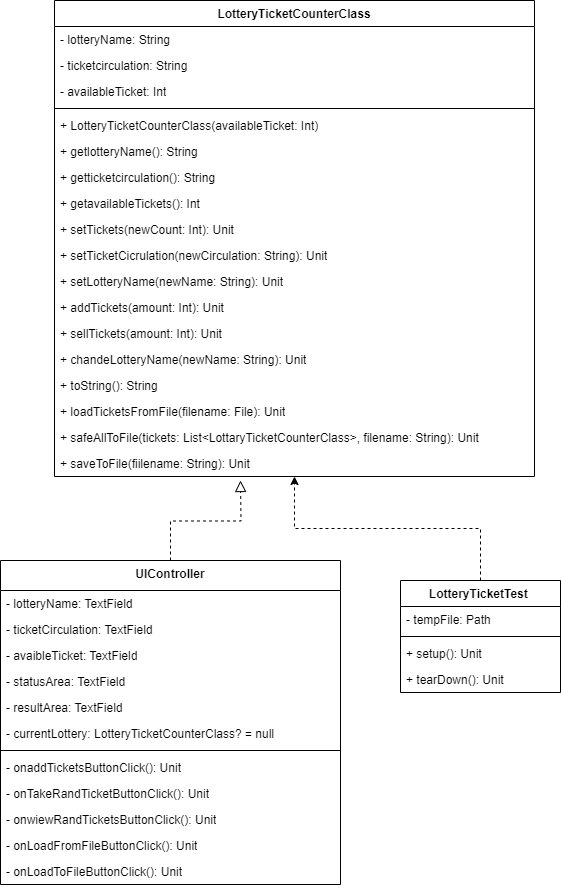

The diagram above was exported from draw.io. Its source (the exported page's mxGraphModel, read from the mxfile embedded in the PNG):
<mxGraphModel dx="756" dy="584" grid="1" gridSize="10" guides="1" tooltips="1" connect="1" arrows="1" fold="1" page="1" pageScale="1" pageWidth="827" pageHeight="1169" background="#ffffff" math="0" shadow="0">
  <root>
    <mxCell id="0" />
    <mxCell id="1" parent="0" />
    <mxCell id="15" value="LotteryTicketCounterClass" style="swimlane;fontStyle=1;align=center;verticalAlign=top;childLayout=stackLayout;horizontal=1;startSize=26;horizontalStack=0;resizeParent=1;resizeParentMax=0;resizeLast=0;collapsible=1;marginBottom=0;whiteSpace=wrap;html=1;" parent="1" vertex="1">
      <mxGeometry x="174" y="320" width="480" height="476" as="geometry" />
    </mxCell>
    <mxCell id="16" value="- lotteryName: String" style="text;strokeColor=none;fillColor=none;align=left;verticalAlign=top;spacingLeft=4;spacingRight=4;overflow=hidden;rotatable=0;points=[[0,0.5],[1,0.5]];portConstraint=eastwest;whiteSpace=wrap;html=1;" parent="15" vertex="1">
      <mxGeometry y="26" width="480" height="26" as="geometry" />
    </mxCell>
    <mxCell id="19" value="- ticketcirculation: String" style="text;strokeColor=none;fillColor=none;align=left;verticalAlign=top;spacingLeft=4;spacingRight=4;overflow=hidden;rotatable=0;points=[[0,0.5],[1,0.5]];portConstraint=eastwest;whiteSpace=wrap;html=1;" parent="15" vertex="1">
      <mxGeometry y="52" width="480" height="26" as="geometry" />
    </mxCell>
    <mxCell id="20" value="- availableTicket: Int" style="text;strokeColor=none;fillColor=none;align=left;verticalAlign=top;spacingLeft=4;spacingRight=4;overflow=hidden;rotatable=0;points=[[0,0.5],[1,0.5]];portConstraint=eastwest;whiteSpace=wrap;html=1;" parent="15" vertex="1">
      <mxGeometry y="78" width="480" height="26" as="geometry" />
    </mxCell>
    <mxCell id="17" value="" style="line;strokeWidth=1;fillColor=none;align=left;verticalAlign=middle;spacingTop=-1;spacingLeft=3;spacingRight=3;rotatable=0;labelPosition=right;points=[];portConstraint=eastwest;strokeColor=inherit;" parent="15" vertex="1">
      <mxGeometry y="104" width="480" height="8" as="geometry" />
    </mxCell>
    <mxCell id="18" value="+&amp;nbsp;LotteryTicketCounterClass(availableTicket: Int)" style="text;strokeColor=none;fillColor=none;align=left;verticalAlign=top;spacingLeft=4;spacingRight=4;overflow=hidden;rotatable=0;points=[[0,0.5],[1,0.5]];portConstraint=eastwest;whiteSpace=wrap;html=1;" parent="15" vertex="1">
      <mxGeometry y="112" width="480" height="26" as="geometry" />
    </mxCell>
    <mxCell id="42" value="+ getlotteryName(): String" style="text;strokeColor=none;fillColor=none;align=left;verticalAlign=top;spacingLeft=4;spacingRight=4;overflow=hidden;rotatable=0;points=[[0,0.5],[1,0.5]];portConstraint=eastwest;whiteSpace=wrap;html=1;" parent="15" vertex="1">
      <mxGeometry y="138" width="480" height="26" as="geometry" />
    </mxCell>
    <mxCell id="28" value="+ getticketcirculation(): String" style="text;strokeColor=none;fillColor=none;align=left;verticalAlign=top;spacingLeft=4;spacingRight=4;overflow=hidden;rotatable=0;points=[[0,0.5],[1,0.5]];portConstraint=eastwest;whiteSpace=wrap;html=1;" parent="15" vertex="1">
      <mxGeometry y="164" width="480" height="26" as="geometry" />
    </mxCell>
    <mxCell id="45" value="+ getavailableTickets(): Int" style="text;strokeColor=none;fillColor=none;align=left;verticalAlign=top;spacingLeft=4;spacingRight=4;overflow=hidden;rotatable=0;points=[[0,0.5],[1,0.5]];portConstraint=eastwest;whiteSpace=wrap;html=1;" parent="15" vertex="1">
      <mxGeometry y="190" width="480" height="26" as="geometry" />
    </mxCell>
    <mxCell id="44" value="+ setTickets(newCount: Int): Unit" style="text;strokeColor=none;fillColor=none;align=left;verticalAlign=top;spacingLeft=4;spacingRight=4;overflow=hidden;rotatable=0;points=[[0,0.5],[1,0.5]];portConstraint=eastwest;whiteSpace=wrap;html=1;" parent="15" vertex="1">
      <mxGeometry y="216" width="480" height="26" as="geometry" />
    </mxCell>
    <mxCell id="43" value="+ setTicketCicrulation(newCirculation: String): Unit" style="text;strokeColor=none;fillColor=none;align=left;verticalAlign=top;spacingLeft=4;spacingRight=4;overflow=hidden;rotatable=0;points=[[0,0.5],[1,0.5]];portConstraint=eastwest;whiteSpace=wrap;html=1;" parent="15" vertex="1">
      <mxGeometry y="242" width="480" height="26" as="geometry" />
    </mxCell>
    <mxCell id="29" value="+ setLotteryName(newName: String): Unit&lt;br&gt;" style="text;strokeColor=none;fillColor=none;align=left;verticalAlign=top;spacingLeft=4;spacingRight=4;overflow=hidden;rotatable=0;points=[[0,0.5],[1,0.5]];portConstraint=eastwest;whiteSpace=wrap;html=1;" parent="15" vertex="1">
      <mxGeometry y="268" width="480" height="26" as="geometry" />
    </mxCell>
    <mxCell id="30" value="+ addTickets(amount: Int): Unit" style="text;strokeColor=none;fillColor=none;align=left;verticalAlign=top;spacingLeft=4;spacingRight=4;overflow=hidden;rotatable=0;points=[[0,0.5],[1,0.5]];portConstraint=eastwest;whiteSpace=wrap;html=1;" parent="15" vertex="1">
      <mxGeometry y="294" width="480" height="26" as="geometry" />
    </mxCell>
    <mxCell id="31" value="+ sellTickets(amount: Int): Unit" style="text;strokeColor=none;fillColor=none;align=left;verticalAlign=top;spacingLeft=4;spacingRight=4;overflow=hidden;rotatable=0;points=[[0,0.5],[1,0.5]];portConstraint=eastwest;whiteSpace=wrap;html=1;" parent="15" vertex="1">
      <mxGeometry y="320" width="480" height="26" as="geometry" />
    </mxCell>
    <mxCell id="32" value="+ chandeLotteryName(newName: String): Unit" style="text;strokeColor=none;fillColor=none;align=left;verticalAlign=top;spacingLeft=4;spacingRight=4;overflow=hidden;rotatable=0;points=[[0,0.5],[1,0.5]];portConstraint=eastwest;whiteSpace=wrap;html=1;" parent="15" vertex="1">
      <mxGeometry y="346" width="480" height="26" as="geometry" />
    </mxCell>
    <mxCell id="33" value="+ toString(): String" style="text;strokeColor=none;fillColor=none;align=left;verticalAlign=top;spacingLeft=4;spacingRight=4;overflow=hidden;rotatable=0;points=[[0,0.5],[1,0.5]];portConstraint=eastwest;whiteSpace=wrap;html=1;" parent="15" vertex="1">
      <mxGeometry y="372" width="480" height="26" as="geometry" />
    </mxCell>
    <mxCell id="34" value="+ loadTicketsFromFile(filename: File): Unit" style="text;strokeColor=none;fillColor=none;align=left;verticalAlign=top;spacingLeft=4;spacingRight=4;overflow=hidden;rotatable=0;points=[[0,0.5],[1,0.5]];portConstraint=eastwest;whiteSpace=wrap;html=1;" parent="15" vertex="1">
      <mxGeometry y="398" width="480" height="26" as="geometry" />
    </mxCell>
    <mxCell id="35" value="+ safeAllToFile(tickets: List&amp;lt;LottaryTicketCounterClass&amp;gt;, filename: String): Unit" style="text;strokeColor=none;fillColor=none;align=left;verticalAlign=top;spacingLeft=4;spacingRight=4;overflow=hidden;rotatable=0;points=[[0,0.5],[1,0.5]];portConstraint=eastwest;whiteSpace=wrap;html=1;" parent="15" vertex="1">
      <mxGeometry y="424" width="480" height="26" as="geometry" />
    </mxCell>
    <mxCell id="36" value="+ saveToFile(fiilename: String): Unit" style="text;strokeColor=none;fillColor=none;align=left;verticalAlign=top;spacingLeft=4;spacingRight=4;overflow=hidden;rotatable=0;points=[[0,0.5],[1,0.5]];portConstraint=eastwest;whiteSpace=wrap;html=1;" parent="15" vertex="1">
      <mxGeometry y="450" width="480" height="26" as="geometry" />
    </mxCell>
    <mxCell id="61" style="edgeStyle=orthogonalEdgeStyle;rounded=0;orthogonalLoop=1;jettySize=auto;html=1;exitX=0.5;exitY=0;exitDx=0;exitDy=0;startArrow=none;startFill=0;startSize=10;endSize=9;dashed=1;endArrow=block;endFill=0;" parent="1" source="46" edge="1">
      <mxGeometry relative="1" as="geometry">
        <mxPoint x="360" y="800" as="targetPoint" />
      </mxGeometry>
    </mxCell>
    <mxCell id="46" value="UIController" style="swimlane;fontStyle=1;align=center;verticalAlign=top;childLayout=stackLayout;horizontal=1;startSize=30;horizontalStack=0;resizeParent=1;resizeParentMax=0;resizeLast=0;collapsible=1;marginBottom=0;whiteSpace=wrap;html=1;" parent="1" vertex="1">
      <mxGeometry x="120" y="880" width="340" height="324" as="geometry" />
    </mxCell>
    <mxCell id="47" value="- lotteryName: TextField" style="text;strokeColor=none;fillColor=none;align=left;verticalAlign=top;spacingLeft=4;spacingRight=4;overflow=hidden;rotatable=0;points=[[0,0.5],[1,0.5]];portConstraint=eastwest;whiteSpace=wrap;html=1;" parent="46" vertex="1">
      <mxGeometry y="30" width="340" height="26" as="geometry" />
    </mxCell>
    <mxCell id="50" value="- ticketCirculation: TextField" style="text;strokeColor=none;fillColor=none;align=left;verticalAlign=top;spacingLeft=4;spacingRight=4;overflow=hidden;rotatable=0;points=[[0,0.5],[1,0.5]];portConstraint=eastwest;whiteSpace=wrap;html=1;" parent="46" vertex="1">
      <mxGeometry y="56" width="340" height="26" as="geometry" />
    </mxCell>
    <mxCell id="51" value="- avaibleTicket: TextField" style="text;strokeColor=none;fillColor=none;align=left;verticalAlign=top;spacingLeft=4;spacingRight=4;overflow=hidden;rotatable=0;points=[[0,0.5],[1,0.5]];portConstraint=eastwest;whiteSpace=wrap;html=1;" parent="46" vertex="1">
      <mxGeometry y="82" width="340" height="26" as="geometry" />
    </mxCell>
    <mxCell id="52" value="- statusArea: TextField" style="text;strokeColor=none;fillColor=none;align=left;verticalAlign=top;spacingLeft=4;spacingRight=4;overflow=hidden;rotatable=0;points=[[0,0.5],[1,0.5]];portConstraint=eastwest;whiteSpace=wrap;html=1;" parent="46" vertex="1">
      <mxGeometry y="108" width="340" height="26" as="geometry" />
    </mxCell>
    <mxCell id="53" value="- resultArea: TextField" style="text;strokeColor=none;fillColor=none;align=left;verticalAlign=top;spacingLeft=4;spacingRight=4;overflow=hidden;rotatable=0;points=[[0,0.5],[1,0.5]];portConstraint=eastwest;whiteSpace=wrap;html=1;" parent="46" vertex="1">
      <mxGeometry y="134" width="340" height="26" as="geometry" />
    </mxCell>
    <mxCell id="54" value="- currentLottery: LotteryTicketCounterClass? = null" style="text;strokeColor=none;fillColor=none;align=left;verticalAlign=top;spacingLeft=4;spacingRight=4;overflow=hidden;rotatable=0;points=[[0,0.5],[1,0.5]];portConstraint=eastwest;whiteSpace=wrap;html=1;" parent="46" vertex="1">
      <mxGeometry y="160" width="340" height="26" as="geometry" />
    </mxCell>
    <mxCell id="48" value="" style="line;strokeWidth=1;fillColor=none;align=left;verticalAlign=middle;spacingTop=-1;spacingLeft=3;spacingRight=3;rotatable=0;labelPosition=right;points=[];portConstraint=eastwest;strokeColor=inherit;" parent="46" vertex="1">
      <mxGeometry y="186" width="340" height="8" as="geometry" />
    </mxCell>
    <mxCell id="49" value="- onaddTicketsButtonClick()&lt;span style=&quot;background-color: initial;&quot;&gt;: Unit&lt;/span&gt;" style="text;strokeColor=none;fillColor=none;align=left;verticalAlign=top;spacingLeft=4;spacingRight=4;overflow=hidden;rotatable=0;points=[[0,0.5],[1,0.5]];portConstraint=eastwest;whiteSpace=wrap;html=1;" parent="46" vertex="1">
      <mxGeometry y="194" width="340" height="26" as="geometry" />
    </mxCell>
    <mxCell id="62" value="-&amp;nbsp;onTakeRandTicketButtonClick&lt;span style=&quot;background-color: initial;&quot;&gt;()&lt;/span&gt;&lt;span style=&quot;background-color: initial;&quot;&gt;: Unit&lt;/span&gt;" style="text;strokeColor=none;fillColor=none;align=left;verticalAlign=top;spacingLeft=4;spacingRight=4;overflow=hidden;rotatable=0;points=[[0,0.5],[1,0.5]];portConstraint=eastwest;whiteSpace=wrap;html=1;" parent="46" vertex="1">
      <mxGeometry y="220" width="340" height="26" as="geometry" />
    </mxCell>
    <mxCell id="63" value="-&amp;nbsp;onwiewRandTicketsButtonClick&lt;span style=&quot;background-color: initial;&quot;&gt;()&lt;/span&gt;&lt;span style=&quot;background-color: initial;&quot;&gt;: Unit&lt;/span&gt;" style="text;strokeColor=none;fillColor=none;align=left;verticalAlign=top;spacingLeft=4;spacingRight=4;overflow=hidden;rotatable=0;points=[[0,0.5],[1,0.5]];portConstraint=eastwest;whiteSpace=wrap;html=1;" parent="46" vertex="1">
      <mxGeometry y="246" width="340" height="26" as="geometry" />
    </mxCell>
    <mxCell id="64" value="-&amp;nbsp;onLoadFromFileButtonClick&lt;span style=&quot;background-color: initial;&quot;&gt;()&lt;/span&gt;&lt;span style=&quot;background-color: initial;&quot;&gt;: Unit&lt;/span&gt;" style="text;strokeColor=none;fillColor=none;align=left;verticalAlign=top;spacingLeft=4;spacingRight=4;overflow=hidden;rotatable=0;points=[[0,0.5],[1,0.5]];portConstraint=eastwest;whiteSpace=wrap;html=1;" parent="46" vertex="1">
      <mxGeometry y="272" width="340" height="26" as="geometry" />
    </mxCell>
    <mxCell id="65" value="-&amp;nbsp;onLoadToFileButtonClick&lt;span style=&quot;background-color: initial;&quot;&gt;()&lt;/span&gt;&lt;span style=&quot;background-color: initial;&quot;&gt;: Unit&lt;/span&gt;" style="text;strokeColor=none;fillColor=none;align=left;verticalAlign=top;spacingLeft=4;spacingRight=4;overflow=hidden;rotatable=0;points=[[0,0.5],[1,0.5]];portConstraint=eastwest;whiteSpace=wrap;html=1;" parent="46" vertex="1">
      <mxGeometry y="298" width="340" height="26" as="geometry" />
    </mxCell>
    <mxCell id="71" style="edgeStyle=orthogonalEdgeStyle;rounded=0;orthogonalLoop=1;jettySize=auto;html=1;exitX=0.5;exitY=0;exitDx=0;exitDy=0;dashed=1;" parent="1" source="67" target="15" edge="1">
      <mxGeometry relative="1" as="geometry" />
    </mxCell>
    <mxCell id="67" value="LotteryTicketTest&amp;nbsp;" style="swimlane;fontStyle=1;align=center;verticalAlign=top;childLayout=stackLayout;horizontal=1;startSize=26;horizontalStack=0;resizeParent=1;resizeParentMax=0;resizeLast=0;collapsible=1;marginBottom=0;whiteSpace=wrap;html=1;" parent="1" vertex="1">
      <mxGeometry x="520" y="900" width="160" height="112" as="geometry" />
    </mxCell>
    <mxCell id="68" value="-&amp;nbsp;tempFile: Path" style="text;strokeColor=none;fillColor=none;align=left;verticalAlign=top;spacingLeft=4;spacingRight=4;overflow=hidden;rotatable=0;points=[[0,0.5],[1,0.5]];portConstraint=eastwest;whiteSpace=wrap;html=1;" parent="67" vertex="1">
      <mxGeometry y="26" width="160" height="26" as="geometry" />
    </mxCell>
    <mxCell id="69" value="" style="line;strokeWidth=1;fillColor=none;align=left;verticalAlign=middle;spacingTop=-1;spacingLeft=3;spacingRight=3;rotatable=0;labelPosition=right;points=[];portConstraint=eastwest;strokeColor=inherit;" parent="67" vertex="1">
      <mxGeometry y="52" width="160" height="8" as="geometry" />
    </mxCell>
    <mxCell id="70" value="+ setup(): Unit" style="text;strokeColor=none;fillColor=none;align=left;verticalAlign=top;spacingLeft=4;spacingRight=4;overflow=hidden;rotatable=0;points=[[0,0.5],[1,0.5]];portConstraint=eastwest;whiteSpace=wrap;html=1;" parent="67" vertex="1">
      <mxGeometry y="60" width="160" height="26" as="geometry" />
    </mxCell>
    <mxCell id="72" value="+ tearDown(): Unit" style="text;strokeColor=none;fillColor=none;align=left;verticalAlign=top;spacingLeft=4;spacingRight=4;overflow=hidden;rotatable=0;points=[[0,0.5],[1,0.5]];portConstraint=eastwest;whiteSpace=wrap;html=1;" parent="67" vertex="1">
      <mxGeometry y="86" width="160" height="26" as="geometry" />
    </mxCell>
  </root>
</mxGraphModel>